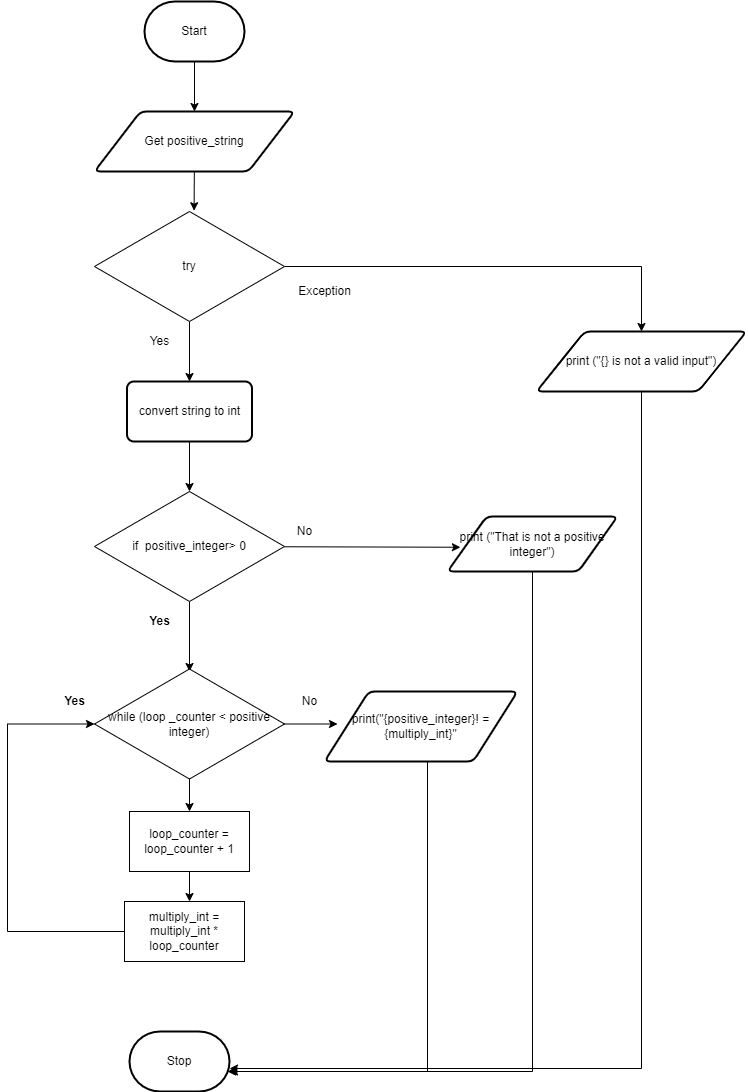

The diagram above was exported from draw.io. Its source (the exported page's mxGraphModel, read from the mxfile embedded in the PNG):
<mxGraphModel dx="1114" dy="420" grid="1" gridSize="10" guides="1" tooltips="1" connect="1" arrows="1" fold="1" page="1" pageScale="1" pageWidth="827" pageHeight="1169" math="0" shadow="0">
  <root>
    <mxCell id="0" />
    <mxCell id="1" parent="0" />
    <mxCell id="96" style="edgeStyle=none;html=1;entryX=0.5;entryY=0;entryDx=0;entryDy=0;" parent="1" source="2" target="3" edge="1">
      <mxGeometry relative="1" as="geometry" />
    </mxCell>
    <mxCell id="2" value="Start" style="strokeWidth=2;html=1;shape=mxgraph.flowchart.terminator;whiteSpace=wrap;" parent="1" vertex="1">
      <mxGeometry x="217" y="70" width="100" height="60" as="geometry" />
    </mxCell>
    <mxCell id="6" style="edgeStyle=none;html=1;entryX=0.58;entryY=-0.013;entryDx=0;entryDy=0;entryPerimeter=0;" parent="1" source="3" edge="1">
      <mxGeometry relative="1" as="geometry">
        <mxPoint x="266.6" y="279.22" as="targetPoint" />
      </mxGeometry>
    </mxCell>
    <mxCell id="3" value="Get positive_string" style="shape=parallelogram;html=1;strokeWidth=2;perimeter=parallelogramPerimeter;whiteSpace=wrap;rounded=1;arcSize=12;size=0.23;" parent="1" vertex="1">
      <mxGeometry x="167" y="180" width="200" height="60" as="geometry" />
    </mxCell>
    <mxCell id="8" style="edgeStyle=none;html=1;entryX=0.5;entryY=0;entryDx=0;entryDy=0;" parent="1" edge="1">
      <mxGeometry relative="1" as="geometry">
        <mxPoint x="257" y="340" as="sourcePoint" />
        <mxPoint x="262" y="380" as="targetPoint" />
      </mxGeometry>
    </mxCell>
    <mxCell id="9" value="Stop" style="strokeWidth=2;html=1;shape=mxgraph.flowchart.terminator;whiteSpace=wrap;" parent="1" vertex="1">
      <mxGeometry x="202" y="1100" width="100" height="60" as="geometry" />
    </mxCell>
    <mxCell id="21" style="edgeStyle=none;html=1;" parent="1" source="18" edge="1">
      <mxGeometry relative="1" as="geometry">
        <mxPoint x="259.5" y="490" as="targetPoint" />
      </mxGeometry>
    </mxCell>
    <mxCell id="39" style="edgeStyle=orthogonalEdgeStyle;rounded=0;html=1;" parent="1" source="18" target="37" edge="1">
      <mxGeometry relative="1" as="geometry" />
    </mxCell>
    <mxCell id="18" value="convert string to int" style="rounded=1;whiteSpace=wrap;html=1;absoluteArcSize=1;arcSize=14;strokeWidth=2;" parent="1" vertex="1">
      <mxGeometry x="199.5" y="450" width="125" height="60" as="geometry" />
    </mxCell>
    <mxCell id="26" style="edgeStyle=none;html=1;entryX=0.5;entryY=0;entryDx=0;entryDy=0;labelPosition=center;verticalLabelPosition=middle;align=center;verticalAlign=middle;" parent="1" source="25" target="18" edge="1">
      <mxGeometry relative="1" as="geometry" />
    </mxCell>
    <mxCell id="27" style="edgeStyle=orthogonalEdgeStyle;html=1;strokeColor=none;rounded=0;" parent="1" source="25" edge="1">
      <mxGeometry relative="1" as="geometry">
        <mxPoint x="447" y="335" as="targetPoint" />
      </mxGeometry>
    </mxCell>
    <mxCell id="55" style="edgeStyle=orthogonalEdgeStyle;html=1;entryX=0.5;entryY=0;entryDx=0;entryDy=0;rounded=0;" parent="1" source="25" target="52" edge="1">
      <mxGeometry relative="1" as="geometry" />
    </mxCell>
    <mxCell id="25" value="try" style="rhombus;whiteSpace=wrap;html=1;" parent="1" vertex="1">
      <mxGeometry x="167" y="280" width="190" height="110" as="geometry" />
    </mxCell>
    <mxCell id="33" value="Yes" style="text;html=1;resizable=0;autosize=1;align=center;verticalAlign=middle;points=[];fillColor=none;strokeColor=none;rounded=0;" parent="1" vertex="1">
      <mxGeometry x="212" y="400" width="40" height="20" as="geometry" />
    </mxCell>
    <mxCell id="34" value="Exception" style="text;html=1;resizable=0;autosize=1;align=center;verticalAlign=middle;points=[];fillColor=none;strokeColor=none;rounded=0;" parent="1" vertex="1">
      <mxGeometry x="362" y="350" width="70" height="20" as="geometry" />
    </mxCell>
    <mxCell id="48" style="edgeStyle=orthogonalEdgeStyle;rounded=0;html=1;entryX=0.5;entryY=0;entryDx=0;entryDy=0;" parent="1" source="37" edge="1">
      <mxGeometry relative="1" as="geometry">
        <mxPoint x="262" y="740" as="targetPoint" />
      </mxGeometry>
    </mxCell>
    <mxCell id="68" style="edgeStyle=none;html=1;entryX=0.076;entryY=0.559;entryDx=0;entryDy=0;entryPerimeter=0;" parent="1" source="37" target="53" edge="1">
      <mxGeometry relative="1" as="geometry" />
    </mxCell>
    <mxCell id="37" value="if&amp;nbsp; positive_integer&amp;gt; 0" style="rhombus;whiteSpace=wrap;html=1;" parent="1" vertex="1">
      <mxGeometry x="167" y="560" width="190" height="110" as="geometry" />
    </mxCell>
    <mxCell id="44" value="Yes" style="text;html=1;resizable=0;autosize=1;align=center;verticalAlign=middle;points=[];fillColor=none;strokeColor=none;rounded=0;fontStyle=1" parent="1" vertex="1">
      <mxGeometry x="212" y="680" width="40" height="20" as="geometry" />
    </mxCell>
    <mxCell id="45" value="No" style="text;html=1;resizable=0;autosize=1;align=center;verticalAlign=middle;points=[];fillColor=none;strokeColor=none;rounded=0;" parent="1" vertex="1">
      <mxGeometry x="362" y="590" width="30" height="20" as="geometry" />
    </mxCell>
    <mxCell id="104" style="edgeStyle=orthogonalEdgeStyle;rounded=0;html=1;entryX=1;entryY=0.617;entryDx=0;entryDy=0;entryPerimeter=0;" parent="1" source="52" target="9" edge="1">
      <mxGeometry relative="1" as="geometry">
        <Array as="points">
          <mxPoint x="714" y="1137" />
        </Array>
      </mxGeometry>
    </mxCell>
    <mxCell id="52" value="print (&quot;{} is not a valid input&quot;)" style="shape=parallelogram;html=1;strokeWidth=2;perimeter=parallelogramPerimeter;whiteSpace=wrap;rounded=1;arcSize=12;size=0.23;" parent="1" vertex="1">
      <mxGeometry x="609" y="400" width="210" height="60" as="geometry" />
    </mxCell>
    <mxCell id="105" style="edgeStyle=orthogonalEdgeStyle;rounded=0;html=1;" parent="1" source="53" edge="1">
      <mxGeometry relative="1" as="geometry">
        <mxPoint x="300" y="1140" as="targetPoint" />
        <Array as="points">
          <mxPoint x="605" y="1140" />
        </Array>
      </mxGeometry>
    </mxCell>
    <mxCell id="53" value="&lt;font style=&quot;font-size: 12px&quot;&gt;print (&quot;That is not a positive integer&quot;)&lt;/font&gt;" style="shape=parallelogram;html=1;strokeWidth=2;perimeter=parallelogramPerimeter;whiteSpace=wrap;rounded=1;arcSize=12;size=0.23;" parent="1" vertex="1">
      <mxGeometry x="520" y="585" width="170" height="55" as="geometry" />
    </mxCell>
    <mxCell id="75" style="edgeStyle=orthogonalEdgeStyle;rounded=0;html=1;" parent="1" source="65" edge="1">
      <mxGeometry relative="1" as="geometry">
        <mxPoint x="262" y="880" as="targetPoint" />
      </mxGeometry>
    </mxCell>
    <mxCell id="76" style="edgeStyle=orthogonalEdgeStyle;rounded=0;html=1;" parent="1" source="65" edge="1">
      <mxGeometry relative="1" as="geometry">
        <mxPoint x="410" y="792.5" as="targetPoint" />
      </mxGeometry>
    </mxCell>
    <mxCell id="65" value="while (loop _counter &amp;lt; positive integer)" style="rhombus;whiteSpace=wrap;html=1;" parent="1" vertex="1">
      <mxGeometry x="167" y="737.5" width="190" height="110" as="geometry" />
    </mxCell>
    <mxCell id="72" value="Yes" style="text;html=1;resizable=0;autosize=1;align=center;verticalAlign=middle;points=[];fillColor=none;strokeColor=none;rounded=0;fontStyle=1" parent="1" vertex="1">
      <mxGeometry x="127" y="760" width="40" height="20" as="geometry" />
    </mxCell>
    <mxCell id="77" value="No" style="text;html=1;resizable=0;autosize=1;align=center;verticalAlign=middle;points=[];fillColor=none;strokeColor=none;rounded=0;" parent="1" vertex="1">
      <mxGeometry x="367" y="760" width="30" height="20" as="geometry" />
    </mxCell>
    <mxCell id="106" style="edgeStyle=orthogonalEdgeStyle;rounded=0;html=1;" parent="1" source="78" target="9" edge="1">
      <mxGeometry relative="1" as="geometry">
        <mxPoint x="493.5" y="960" as="targetPoint" />
        <Array as="points">
          <mxPoint x="500" y="1140" />
        </Array>
      </mxGeometry>
    </mxCell>
    <mxCell id="78" value="print(&quot;{positive_integer}! = {multiply_int}&quot;" style="shape=parallelogram;html=1;strokeWidth=2;perimeter=parallelogramPerimeter;whiteSpace=wrap;rounded=1;arcSize=12;size=0.23;" parent="1" vertex="1">
      <mxGeometry x="397" y="760" width="193" height="70" as="geometry" />
    </mxCell>
    <mxCell id="101" style="edgeStyle=none;html=1;" parent="1" source="100" edge="1">
      <mxGeometry relative="1" as="geometry">
        <mxPoint x="262" y="970" as="targetPoint" />
      </mxGeometry>
    </mxCell>
    <mxCell id="100" value="loop_counter = loop_counter + 1" style="rounded=0;whiteSpace=wrap;html=1;" parent="1" vertex="1">
      <mxGeometry x="202" y="880" width="120" height="60" as="geometry" />
    </mxCell>
    <mxCell id="103" style="edgeStyle=orthogonalEdgeStyle;html=1;entryX=0;entryY=0.5;entryDx=0;entryDy=0;rounded=0;" parent="1" source="102" target="65" edge="1">
      <mxGeometry relative="1" as="geometry">
        <Array as="points">
          <mxPoint x="80" y="1000" />
          <mxPoint x="80" y="793" />
        </Array>
      </mxGeometry>
    </mxCell>
    <mxCell id="102" value="multiply_int = multiply_int * loop_counter" style="rounded=0;whiteSpace=wrap;html=1;" parent="1" vertex="1">
      <mxGeometry x="197" y="970" width="120" height="60" as="geometry" />
    </mxCell>
  </root>
</mxGraphModel>